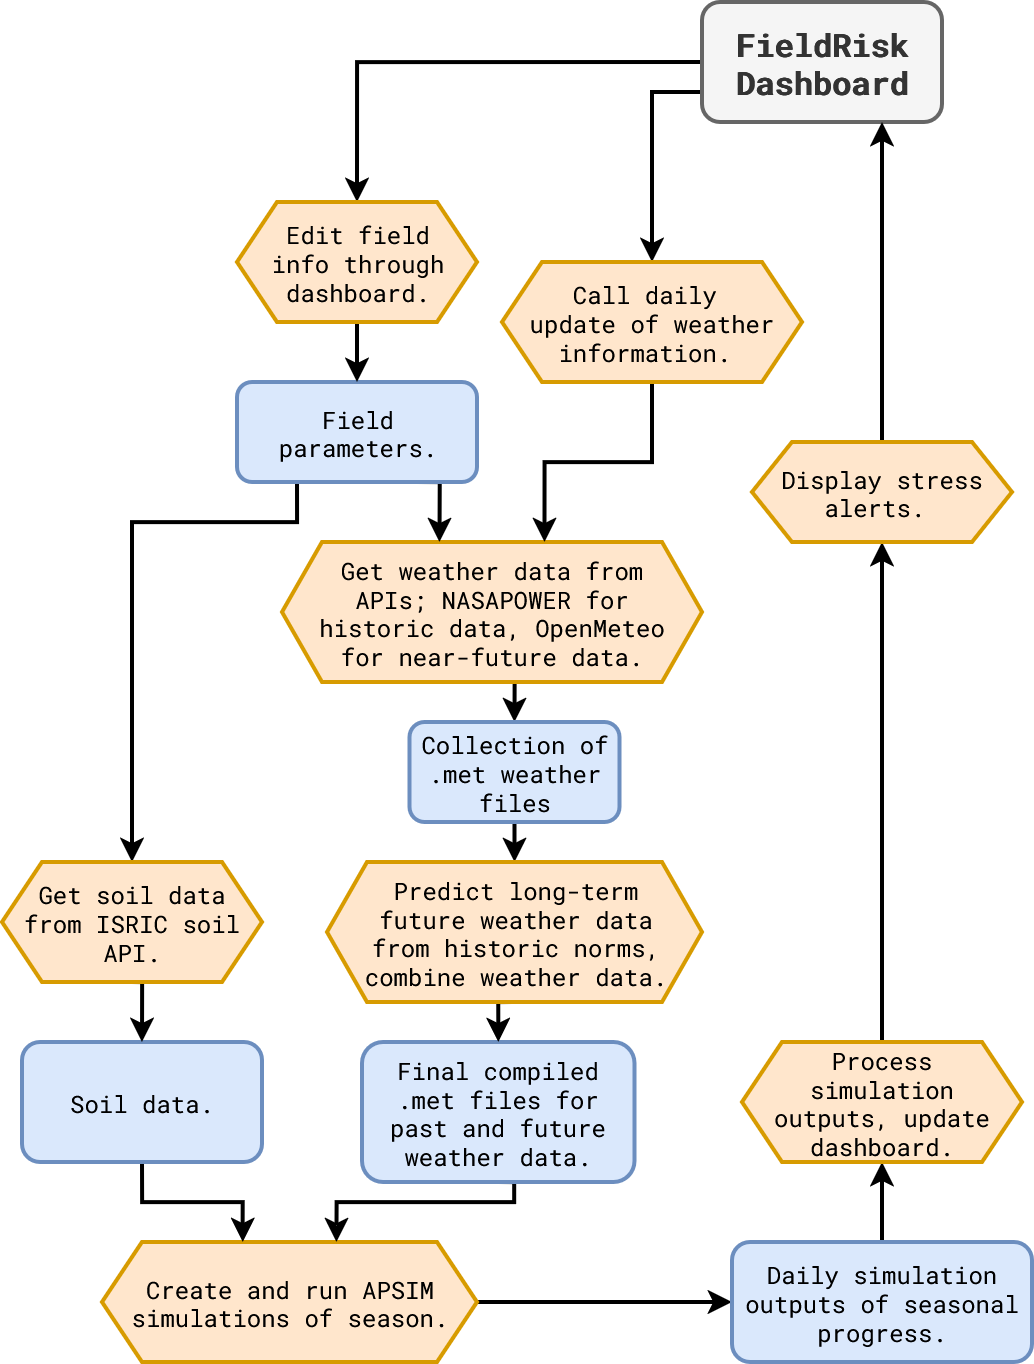

The diagram above was exported from draw.io. Its source (the exported page's mxGraphModel, read from the mxfile embedded in the PNG):
<mxGraphModel dx="1617" dy="897" grid="1" gridSize="10" guides="1" tooltips="1" connect="1" arrows="1" fold="1" page="1" pageScale="1" pageWidth="827" pageHeight="1169" math="0" shadow="0">
  <root>
    <mxCell id="WIyWlLk6GJQsqaUBKTNV-0" />
    <mxCell id="WIyWlLk6GJQsqaUBKTNV-1" parent="WIyWlLk6GJQsqaUBKTNV-0" />
    <mxCell id="NG69au1Uft5PfOj3qsYX-33" edge="1" parent="WIyWlLk6GJQsqaUBKTNV-1" style="edgeStyle=orthogonalEdgeStyle;rounded=0;orthogonalLoop=1;jettySize=auto;html=1;exitX=0.5;exitY=1;exitDx=0;exitDy=0;entryX=0.5;entryY=0;entryDx=0;entryDy=0;fontFamily=Roboto Mono;fontSource=https%3A%2F%2Ffonts.googleapis.com%2Fcss%3Ffamily%3DRoboto%2BMono;strokeWidth=2;" target="NG69au1Uft5PfOj3qsYX-2">
      <mxGeometry relative="1" as="geometry">
        <mxPoint x="390" y="440" as="sourcePoint" />
      </mxGeometry>
    </mxCell>
    <mxCell id="NG69au1Uft5PfOj3qsYX-1" parent="WIyWlLk6GJQsqaUBKTNV-1" style="shape=hexagon;perimeter=hexagonPerimeter2;whiteSpace=wrap;html=1;fixedSize=1;spacing=10;fillColor=#ffe6cc;strokeColor=#d79b00;fontFamily=Roboto Mono;fontSource=https%3A%2F%2Ffonts.googleapis.com%2Fcss%3Ffamily%3DRoboto%2BMono;strokeWidth=2;" value="&lt;div align=&quot;center&quot; style=&quot;padding: 5px;&quot;&gt;Get weather data from APIs; NASAPOWER for historic data, OpenMeteo for near-future data.&lt;/div&gt;" vertex="1">
      <mxGeometry height="70" width="210" x="280" y="380" as="geometry" />
    </mxCell>
    <mxCell id="NG69au1Uft5PfOj3qsYX-35" edge="1" parent="WIyWlLk6GJQsqaUBKTNV-1" source="NG69au1Uft5PfOj3qsYX-2" style="edgeStyle=orthogonalEdgeStyle;rounded=0;orthogonalLoop=1;jettySize=auto;html=1;exitX=0.5;exitY=1;exitDx=0;exitDy=0;entryX=0.5;entryY=0;entryDx=0;entryDy=0;fontFamily=Roboto Mono;fontSource=https%3A%2F%2Ffonts.googleapis.com%2Fcss%3Ffamily%3DRoboto%2BMono;strokeWidth=2;" target="NG69au1Uft5PfOj3qsYX-6">
      <mxGeometry relative="1" as="geometry" />
    </mxCell>
    <mxCell id="NG69au1Uft5PfOj3qsYX-2" parent="WIyWlLk6GJQsqaUBKTNV-1" style="rounded=1;whiteSpace=wrap;html=1;fillColor=#dae8fc;strokeColor=#6c8ebf;fontFamily=Roboto Mono;fontSource=https%3A%2F%2Ffonts.googleapis.com%2Fcss%3Ffamily%3DRoboto%2BMono;strokeWidth=2;" value="Collection of .met weather files" vertex="1">
      <mxGeometry height="50" width="105" x="343.75" y="470" as="geometry" />
    </mxCell>
    <mxCell id="NG69au1Uft5PfOj3qsYX-25" edge="1" parent="WIyWlLk6GJQsqaUBKTNV-1" source="NG69au1Uft5PfOj3qsYX-4" style="edgeStyle=orthogonalEdgeStyle;rounded=0;orthogonalLoop=1;jettySize=auto;html=1;exitX=1;exitY=0.5;exitDx=0;exitDy=0;entryX=0;entryY=0.5;entryDx=0;entryDy=0;fontFamily=Roboto Mono;fontSource=https%3A%2F%2Ffonts.googleapis.com%2Fcss%3Ffamily%3DRoboto%2BMono;strokeWidth=2;" target="NG69au1Uft5PfOj3qsYX-7">
      <mxGeometry relative="1" as="geometry" />
    </mxCell>
    <mxCell id="NG69au1Uft5PfOj3qsYX-4" parent="WIyWlLk6GJQsqaUBKTNV-1" style="shape=hexagon;perimeter=hexagonPerimeter2;whiteSpace=wrap;html=1;fixedSize=1;fillColor=#ffe6cc;strokeColor=#d79b00;fontFamily=Roboto Mono;fontSource=https%3A%2F%2Ffonts.googleapis.com%2Fcss%3Ffamily%3DRoboto%2BMono;strokeWidth=2;" value="Create and run APSIM simulations of season." vertex="1">
      <mxGeometry height="60" width="187.5" x="190" y="730" as="geometry" />
    </mxCell>
    <mxCell id="kkm8iSlE_mcmWKsY0-Xj-0" edge="1" parent="WIyWlLk6GJQsqaUBKTNV-1" source="NG69au1Uft5PfOj3qsYX-5" style="edgeStyle=orthogonalEdgeStyle;rounded=0;orthogonalLoop=1;jettySize=auto;html=1;exitX=0.5;exitY=1;exitDx=0;exitDy=0;entryX=0.625;entryY=0;entryDx=0;entryDy=0;strokeWidth=2;" target="NG69au1Uft5PfOj3qsYX-4">
      <mxGeometry relative="1" as="geometry">
        <Array as="points">
          <mxPoint x="396" y="710" />
          <mxPoint x="307" y="710" />
        </Array>
      </mxGeometry>
    </mxCell>
    <mxCell id="NG69au1Uft5PfOj3qsYX-5" parent="WIyWlLk6GJQsqaUBKTNV-1" style="rounded=1;whiteSpace=wrap;html=1;fillColor=#dae8fc;strokeColor=#6c8ebf;fontFamily=Roboto Mono;fontSource=https%3A%2F%2Ffonts.googleapis.com%2Fcss%3Ffamily%3DRoboto%2BMono;strokeWidth=2;" value="Final compiled .met files for past and future weather data." vertex="1">
      <mxGeometry height="70" width="136.25" x="320" y="630" as="geometry" />
    </mxCell>
    <mxCell id="NG69au1Uft5PfOj3qsYX-16" edge="1" parent="WIyWlLk6GJQsqaUBKTNV-1" style="edgeStyle=orthogonalEdgeStyle;rounded=0;orthogonalLoop=1;jettySize=auto;html=1;exitX=0.5;exitY=1;exitDx=0;exitDy=0;entryX=0.5;entryY=0;entryDx=0;entryDy=0;fontFamily=Roboto Mono;fontSource=https%3A%2F%2Ffonts.googleapis.com%2Fcss%3Ffamily%3DRoboto%2BMono;strokeWidth=2;" target="NG69au1Uft5PfOj3qsYX-5">
      <mxGeometry relative="1" as="geometry">
        <mxPoint x="395" y="610" as="sourcePoint" />
      </mxGeometry>
    </mxCell>
    <mxCell id="NG69au1Uft5PfOj3qsYX-6" parent="WIyWlLk6GJQsqaUBKTNV-1" style="shape=hexagon;perimeter=hexagonPerimeter2;whiteSpace=wrap;html=1;fixedSize=1;labelPadding=10;spacingTop=0;spacing=10;fillColor=#ffe6cc;strokeColor=#d79b00;fontFamily=Roboto Mono;fontSource=https%3A%2F%2Ffonts.googleapis.com%2Fcss%3Ffamily%3DRoboto%2BMono;strokeWidth=2;" value="&lt;div&gt;Predict long-term future weather data from historic norms, combine weather data.&lt;/div&gt;" vertex="1">
      <mxGeometry height="70" width="187.5" x="302.5" y="540" as="geometry" />
    </mxCell>
    <mxCell id="NG69au1Uft5PfOj3qsYX-26" edge="1" parent="WIyWlLk6GJQsqaUBKTNV-1" source="NG69au1Uft5PfOj3qsYX-7" style="edgeStyle=orthogonalEdgeStyle;rounded=0;orthogonalLoop=1;jettySize=auto;html=1;exitX=0.5;exitY=0;exitDx=0;exitDy=0;entryX=0.5;entryY=1;entryDx=0;entryDy=0;fontFamily=Roboto Mono;fontSource=https%3A%2F%2Ffonts.googleapis.com%2Fcss%3Ffamily%3DRoboto%2BMono;strokeWidth=2;" target="NG69au1Uft5PfOj3qsYX-8">
      <mxGeometry relative="1" as="geometry" />
    </mxCell>
    <mxCell id="NG69au1Uft5PfOj3qsYX-7" parent="WIyWlLk6GJQsqaUBKTNV-1" style="rounded=1;whiteSpace=wrap;html=1;fillColor=#dae8fc;strokeColor=#6c8ebf;fontFamily=Roboto Mono;fontSource=https%3A%2F%2Ffonts.googleapis.com%2Fcss%3Ffamily%3DRoboto%2BMono;strokeWidth=2;" value="Daily simulation outputs of seasonal progress." vertex="1">
      <mxGeometry height="60" width="150" x="505" y="730" as="geometry" />
    </mxCell>
    <mxCell id="NG69au1Uft5PfOj3qsYX-45" edge="1" parent="WIyWlLk6GJQsqaUBKTNV-1" source="NG69au1Uft5PfOj3qsYX-8" style="edgeStyle=orthogonalEdgeStyle;rounded=0;orthogonalLoop=1;jettySize=auto;html=1;exitX=0.5;exitY=0;exitDx=0;exitDy=0;entryX=0.5;entryY=1;entryDx=0;entryDy=0;fontFamily=Roboto Mono;fontSource=https%3A%2F%2Ffonts.googleapis.com%2Fcss%3Ffamily%3DRoboto%2BMono;strokeWidth=2;" target="NG69au1Uft5PfOj3qsYX-44">
      <mxGeometry relative="1" as="geometry" />
    </mxCell>
    <mxCell id="NG69au1Uft5PfOj3qsYX-8" parent="WIyWlLk6GJQsqaUBKTNV-1" style="shape=hexagon;perimeter=hexagonPerimeter2;whiteSpace=wrap;html=1;fixedSize=1;spacing=10;fillColor=#ffe6cc;strokeColor=#d79b00;fontFamily=Roboto Mono;fontSource=https%3A%2F%2Ffonts.googleapis.com%2Fcss%3Ffamily%3DRoboto%2BMono;strokeWidth=2;" value="Process simulation outputs, update dashboard." vertex="1">
      <mxGeometry height="60" width="140" x="510" y="630" as="geometry" />
    </mxCell>
    <mxCell id="NG69au1Uft5PfOj3qsYX-39" edge="1" parent="WIyWlLk6GJQsqaUBKTNV-1" source="NG69au1Uft5PfOj3qsYX-9" style="edgeStyle=orthogonalEdgeStyle;rounded=0;orthogonalLoop=1;jettySize=auto;html=1;exitX=0.25;exitY=1;exitDx=0;exitDy=0;entryX=0.5;entryY=0;entryDx=0;entryDy=0;fontFamily=Roboto Mono;fontSource=https%3A%2F%2Ffonts.googleapis.com%2Fcss%3Ffamily%3DRoboto%2BMono;strokeWidth=2;" target="NG69au1Uft5PfOj3qsYX-22">
      <mxGeometry relative="1" as="geometry">
        <Array as="points">
          <mxPoint x="288" y="370" />
          <mxPoint x="205" y="370" />
        </Array>
      </mxGeometry>
    </mxCell>
    <mxCell id="NG69au1Uft5PfOj3qsYX-42" edge="1" parent="WIyWlLk6GJQsqaUBKTNV-1" source="NG69au1Uft5PfOj3qsYX-9" style="edgeStyle=orthogonalEdgeStyle;rounded=0;orthogonalLoop=1;jettySize=auto;html=1;exitX=0.75;exitY=1;exitDx=0;exitDy=0;entryX=0.375;entryY=0;entryDx=0;entryDy=0;fontFamily=Roboto Mono;fontSource=https%3A%2F%2Ffonts.googleapis.com%2Fcss%3Ffamily%3DRoboto%2BMono;strokeWidth=2;" target="NG69au1Uft5PfOj3qsYX-1">
      <mxGeometry relative="1" as="geometry" />
    </mxCell>
    <mxCell id="NG69au1Uft5PfOj3qsYX-9" parent="WIyWlLk6GJQsqaUBKTNV-1" style="rounded=1;whiteSpace=wrap;html=1;fillColor=#dae8fc;strokeColor=#6c8ebf;fontFamily=Roboto Mono;fontSource=https%3A%2F%2Ffonts.googleapis.com%2Fcss%3Ffamily%3DRoboto%2BMono;strokeWidth=2;" value="Field parameters." vertex="1">
      <mxGeometry height="50" width="120" x="257.5" y="300" as="geometry" />
    </mxCell>
    <mxCell id="NG69au1Uft5PfOj3qsYX-40" edge="1" parent="WIyWlLk6GJQsqaUBKTNV-1" source="NG69au1Uft5PfOj3qsYX-10" style="edgeStyle=orthogonalEdgeStyle;rounded=0;orthogonalLoop=1;jettySize=auto;html=1;exitX=0;exitY=0.5;exitDx=0;exitDy=0;entryX=0.5;entryY=0;entryDx=0;entryDy=0;fontFamily=Roboto Mono;fontSource=https%3A%2F%2Ffonts.googleapis.com%2Fcss%3Ffamily%3DRoboto%2BMono;strokeWidth=2;" target="NG69au1Uft5PfOj3qsYX-19">
      <mxGeometry relative="1" as="geometry" />
    </mxCell>
    <mxCell id="NG69au1Uft5PfOj3qsYX-43" edge="1" parent="WIyWlLk6GJQsqaUBKTNV-1" source="NG69au1Uft5PfOj3qsYX-10" style="edgeStyle=orthogonalEdgeStyle;rounded=0;orthogonalLoop=1;jettySize=auto;html=1;exitX=0;exitY=0.75;exitDx=0;exitDy=0;entryX=0.5;entryY=0;entryDx=0;entryDy=0;fontFamily=Roboto Mono;fontSource=https%3A%2F%2Ffonts.googleapis.com%2Fcss%3Ffamily%3DRoboto%2BMono;strokeWidth=2;" target="NG69au1Uft5PfOj3qsYX-28">
      <mxGeometry relative="1" as="geometry" />
    </mxCell>
    <mxCell id="NG69au1Uft5PfOj3qsYX-10" parent="WIyWlLk6GJQsqaUBKTNV-1" style="rounded=1;whiteSpace=wrap;html=1;fillColor=#f5f5f5;fontColor=#333333;strokeColor=#666666;fontFamily=Roboto Mono;fontSource=https%3A%2F%2Ffonts.googleapis.com%2Fcss%3Ffamily%3DRoboto%2BMono;strokeWidth=2;" value="&lt;b&gt;&lt;font style=&quot;font-size: 16px;&quot;&gt;FieldRisk Dashboard&lt;/font&gt;&lt;/b&gt;" vertex="1">
      <mxGeometry height="60" width="120" x="490" y="110" as="geometry" />
    </mxCell>
    <mxCell id="NG69au1Uft5PfOj3qsYX-30" edge="1" parent="WIyWlLk6GJQsqaUBKTNV-1" source="NG69au1Uft5PfOj3qsYX-11" style="edgeStyle=orthogonalEdgeStyle;rounded=0;orthogonalLoop=1;jettySize=auto;html=1;exitX=0.5;exitY=1;exitDx=0;exitDy=0;entryX=0.375;entryY=0;entryDx=0;entryDy=0;fontFamily=Roboto Mono;fontSource=https%3A%2F%2Ffonts.googleapis.com%2Fcss%3Ffamily%3DRoboto%2BMono;strokeWidth=2;" target="NG69au1Uft5PfOj3qsYX-4">
      <mxGeometry relative="1" as="geometry" />
    </mxCell>
    <mxCell id="NG69au1Uft5PfOj3qsYX-11" parent="WIyWlLk6GJQsqaUBKTNV-1" style="rounded=1;whiteSpace=wrap;html=1;fillColor=#dae8fc;strokeColor=#6c8ebf;fontFamily=Roboto Mono;fontSource=https%3A%2F%2Ffonts.googleapis.com%2Fcss%3Ffamily%3DRoboto%2BMono;strokeWidth=2;" value="Soil data." vertex="1">
      <mxGeometry height="60" width="120" x="150" y="630" as="geometry" />
    </mxCell>
    <mxCell id="NG69au1Uft5PfOj3qsYX-20" edge="1" parent="WIyWlLk6GJQsqaUBKTNV-1" source="NG69au1Uft5PfOj3qsYX-19" style="edgeStyle=orthogonalEdgeStyle;rounded=0;orthogonalLoop=1;jettySize=auto;html=1;exitX=0.5;exitY=1;exitDx=0;exitDy=0;entryX=0.5;entryY=0;entryDx=0;entryDy=0;fontFamily=Roboto Mono;fontSource=https%3A%2F%2Ffonts.googleapis.com%2Fcss%3Ffamily%3DRoboto%2BMono;strokeWidth=2;" target="NG69au1Uft5PfOj3qsYX-9">
      <mxGeometry relative="1" as="geometry" />
    </mxCell>
    <mxCell id="NG69au1Uft5PfOj3qsYX-19" parent="WIyWlLk6GJQsqaUBKTNV-1" style="shape=hexagon;perimeter=hexagonPerimeter2;whiteSpace=wrap;html=1;fixedSize=1;spacing=10;fillColor=#ffe6cc;strokeColor=#d79b00;fontFamily=Roboto Mono;fontSource=https%3A%2F%2Ffonts.googleapis.com%2Fcss%3Ffamily%3DRoboto%2BMono;strokeWidth=2;" value="Edit field info through dashboard." vertex="1">
      <mxGeometry height="60" width="120" x="257.5" y="210" as="geometry" />
    </mxCell>
    <mxCell id="NG69au1Uft5PfOj3qsYX-23" edge="1" parent="WIyWlLk6GJQsqaUBKTNV-1" source="NG69au1Uft5PfOj3qsYX-22" style="edgeStyle=orthogonalEdgeStyle;rounded=0;orthogonalLoop=1;jettySize=auto;html=1;exitX=0.5;exitY=1;exitDx=0;exitDy=0;entryX=0.5;entryY=0;entryDx=0;entryDy=0;fontFamily=Roboto Mono;fontSource=https%3A%2F%2Ffonts.googleapis.com%2Fcss%3Ffamily%3DRoboto%2BMono;strokeWidth=2;" target="NG69au1Uft5PfOj3qsYX-11">
      <mxGeometry relative="1" as="geometry" />
    </mxCell>
    <mxCell id="NG69au1Uft5PfOj3qsYX-22" parent="WIyWlLk6GJQsqaUBKTNV-1" style="shape=hexagon;perimeter=hexagonPerimeter2;whiteSpace=wrap;html=1;fixedSize=1;fillColor=#ffe6cc;strokeColor=#d79b00;fontFamily=Roboto Mono;fontSource=https%3A%2F%2Ffonts.googleapis.com%2Fcss%3Ffamily%3DRoboto%2BMono;strokeWidth=2;" value="Get soil data from ISRIC soil API." vertex="1">
      <mxGeometry height="60" width="130" x="140" y="540" as="geometry" />
    </mxCell>
    <mxCell id="NG69au1Uft5PfOj3qsYX-41" edge="1" parent="WIyWlLk6GJQsqaUBKTNV-1" source="NG69au1Uft5PfOj3qsYX-28" style="edgeStyle=orthogonalEdgeStyle;rounded=0;orthogonalLoop=1;jettySize=auto;html=1;exitX=0.5;exitY=1;exitDx=0;exitDy=0;entryX=0.625;entryY=0;entryDx=0;entryDy=0;fontFamily=Roboto Mono;fontSource=https%3A%2F%2Ffonts.googleapis.com%2Fcss%3Ffamily%3DRoboto%2BMono;strokeWidth=2;" target="NG69au1Uft5PfOj3qsYX-1">
      <mxGeometry relative="1" as="geometry" />
    </mxCell>
    <mxCell id="NG69au1Uft5PfOj3qsYX-28" parent="WIyWlLk6GJQsqaUBKTNV-1" style="shape=hexagon;perimeter=hexagonPerimeter2;whiteSpace=wrap;html=1;fixedSize=1;spacing=10;fillColor=#ffe6cc;strokeColor=#d79b00;fontFamily=Roboto Mono;fontSource=https%3A%2F%2Ffonts.googleapis.com%2Fcss%3Ffamily%3DRoboto%2BMono;strokeWidth=2;" value="&lt;div&gt;Call daily&amp;nbsp;&lt;/div&gt;&lt;div&gt;update of weather information.&amp;nbsp;&lt;/div&gt;" vertex="1">
      <mxGeometry height="60" width="150" x="390" y="240" as="geometry" />
    </mxCell>
    <mxCell id="NG69au1Uft5PfOj3qsYX-46" edge="1" parent="WIyWlLk6GJQsqaUBKTNV-1" source="NG69au1Uft5PfOj3qsYX-44" style="edgeStyle=orthogonalEdgeStyle;rounded=0;orthogonalLoop=1;jettySize=auto;html=1;exitX=0.5;exitY=0;exitDx=0;exitDy=0;entryX=0.75;entryY=1;entryDx=0;entryDy=0;fontFamily=Roboto Mono;fontSource=https%3A%2F%2Ffonts.googleapis.com%2Fcss%3Ffamily%3DRoboto%2BMono;strokeWidth=2;" target="NG69au1Uft5PfOj3qsYX-10">
      <mxGeometry relative="1" as="geometry" />
    </mxCell>
    <mxCell id="NG69au1Uft5PfOj3qsYX-44" parent="WIyWlLk6GJQsqaUBKTNV-1" style="shape=hexagon;perimeter=hexagonPerimeter2;whiteSpace=wrap;html=1;fixedSize=1;spacing=10;fillColor=#ffe6cc;strokeColor=#d79b00;fontFamily=Roboto Mono;fontSource=https%3A%2F%2Ffonts.googleapis.com%2Fcss%3Ffamily%3DRoboto%2BMono;strokeWidth=2;" value="Display stress alerts.&amp;nbsp;" vertex="1">
      <mxGeometry height="50" width="130" x="515" y="330" as="geometry" />
    </mxCell>
  </root>
</mxGraphModel>